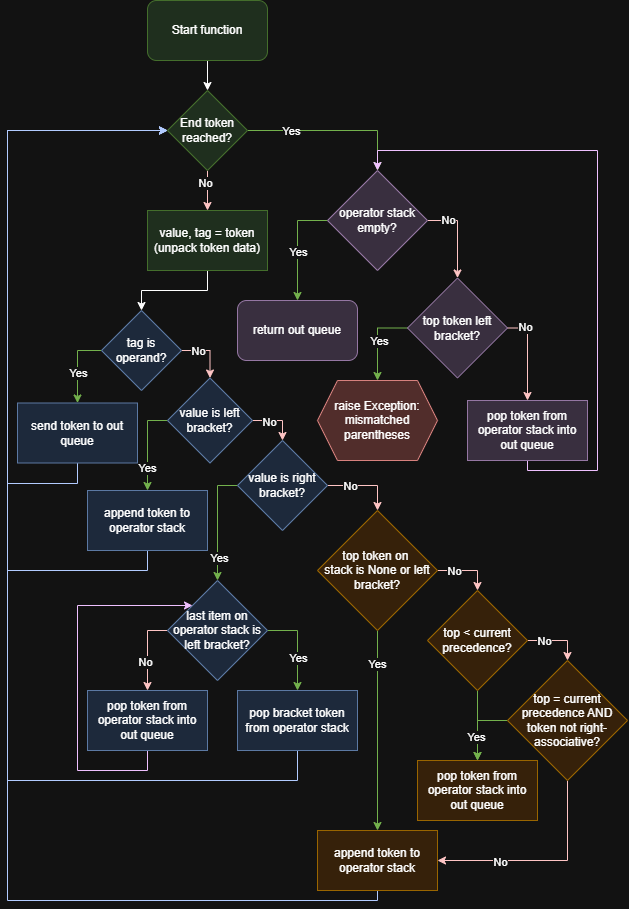

The diagram above was exported from draw.io. Its source (the exported page's mxGraphModel, read from the mxfile embedded in the PNG):
<mxGraphModel dx="1783" dy="953" grid="1" gridSize="10" guides="1" tooltips="1" connect="1" arrows="1" fold="1" page="1" pageScale="1" pageWidth="827" pageHeight="1169" math="0" shadow="0">
  <root>
    <mxCell id="0" />
    <mxCell id="1" parent="0" />
    <mxCell id="-pKsHvW5aBTpz4abokn9-17" edge="1" parent="1" source="-pKsHvW5aBTpz4abokn9-1" style="edgeStyle=orthogonalEdgeStyle;rounded=0;orthogonalLoop=1;jettySize=auto;html=1;exitX=0.5;exitY=1;exitDx=0;exitDy=0;entryX=0.5;entryY=0;entryDx=0;entryDy=0;" target="-pKsHvW5aBTpz4abokn9-2">
      <mxGeometry relative="1" as="geometry" />
    </mxCell>
    <mxCell id="-pKsHvW5aBTpz4abokn9-1" parent="1" style="rounded=1;whiteSpace=wrap;html=1;fillColor=#d5e8d4;strokeColor=#82b366;" value="Start function" vertex="1">
      <mxGeometry height="60" width="120" x="380" y="110" as="geometry" />
    </mxCell>
    <mxCell id="-pKsHvW5aBTpz4abokn9-18" edge="1" parent="1" source="-pKsHvW5aBTpz4abokn9-2" style="edgeStyle=orthogonalEdgeStyle;rounded=0;orthogonalLoop=1;jettySize=auto;html=1;exitX=0.5;exitY=1;exitDx=0;exitDy=0;entryX=0.5;entryY=0;entryDx=0;entryDy=0;fillColor=#a20025;strokeColor=#6F0000;" target="-pKsHvW5aBTpz4abokn9-3">
      <mxGeometry relative="1" as="geometry" />
    </mxCell>
    <mxCell id="-pKsHvW5aBTpz4abokn9-19" connectable="0" parent="-pKsHvW5aBTpz4abokn9-18" style="edgeLabel;html=1;align=center;verticalAlign=middle;resizable=0;points=[];" value="No" vertex="1">
      <mxGeometry relative="1" x="-0.35" y="-3" as="geometry">
        <mxPoint as="offset" />
      </mxGeometry>
    </mxCell>
    <mxCell id="-pKsHvW5aBTpz4abokn9-75" edge="1" parent="1" source="-pKsHvW5aBTpz4abokn9-2" style="edgeStyle=orthogonalEdgeStyle;rounded=0;orthogonalLoop=1;jettySize=auto;html=1;exitX=1;exitY=0.5;exitDx=0;exitDy=0;entryX=0.5;entryY=0;entryDx=0;entryDy=0;fillColor=#60a917;strokeColor=#2D7600;" target="-pKsHvW5aBTpz4abokn9-68">
      <mxGeometry relative="1" as="geometry" />
    </mxCell>
    <mxCell id="-pKsHvW5aBTpz4abokn9-76" connectable="0" parent="-pKsHvW5aBTpz4abokn9-75" style="edgeLabel;html=1;align=center;verticalAlign=middle;resizable=0;points=[];" value="Yes" vertex="1">
      <mxGeometry relative="1" x="-0.4824" y="-1" as="geometry">
        <mxPoint y="-1" as="offset" />
      </mxGeometry>
    </mxCell>
    <mxCell id="-pKsHvW5aBTpz4abokn9-2" parent="1" style="rhombus;whiteSpace=wrap;html=1;fillColor=#d5e8d4;strokeColor=#82b366;" value="End token reached?" vertex="1">
      <mxGeometry height="80" width="80" x="400" y="200" as="geometry" />
    </mxCell>
    <mxCell id="-pKsHvW5aBTpz4abokn9-20" edge="1" parent="1" source="-pKsHvW5aBTpz4abokn9-3" style="edgeStyle=orthogonalEdgeStyle;rounded=0;orthogonalLoop=1;jettySize=auto;html=1;exitX=0.5;exitY=1;exitDx=0;exitDy=0;entryX=0.5;entryY=0;entryDx=0;entryDy=0;" target="-pKsHvW5aBTpz4abokn9-4">
      <mxGeometry relative="1" as="geometry" />
    </mxCell>
    <mxCell id="-pKsHvW5aBTpz4abokn9-3" parent="1" style="rounded=0;whiteSpace=wrap;html=1;fillColor=#d5e8d4;strokeColor=#82b366;" value="value, tag = token&lt;div&gt;(unpack token data)&lt;/div&gt;" vertex="1">
      <mxGeometry height="60" width="120" x="380" y="320" as="geometry" />
    </mxCell>
    <mxCell id="-pKsHvW5aBTpz4abokn9-24" edge="1" parent="1" source="-pKsHvW5aBTpz4abokn9-4" style="edgeStyle=orthogonalEdgeStyle;rounded=0;orthogonalLoop=1;jettySize=auto;html=1;exitX=0;exitY=0.5;exitDx=0;exitDy=0;entryX=0.5;entryY=0;entryDx=0;entryDy=0;fillColor=#60a917;strokeColor=#2D7600;" target="-pKsHvW5aBTpz4abokn9-7">
      <mxGeometry relative="1" as="geometry" />
    </mxCell>
    <mxCell id="-pKsHvW5aBTpz4abokn9-25" connectable="0" parent="-pKsHvW5aBTpz4abokn9-24" style="edgeLabel;html=1;align=center;verticalAlign=middle;resizable=0;points=[];" value="Yes" vertex="1">
      <mxGeometry relative="1" x="0.2026" as="geometry">
        <mxPoint as="offset" />
      </mxGeometry>
    </mxCell>
    <mxCell id="-pKsHvW5aBTpz4abokn9-27" edge="1" parent="1" source="-pKsHvW5aBTpz4abokn9-4" style="edgeStyle=orthogonalEdgeStyle;rounded=0;orthogonalLoop=1;jettySize=auto;html=1;exitX=1;exitY=0.5;exitDx=0;exitDy=0;entryX=0;entryY=0.5;entryDx=0;entryDy=0;fillColor=#a20025;strokeColor=#6F0000;" target="-pKsHvW5aBTpz4abokn9-5">
      <mxGeometry relative="1" as="geometry" />
    </mxCell>
    <mxCell id="-pKsHvW5aBTpz4abokn9-28" connectable="0" parent="-pKsHvW5aBTpz4abokn9-27" style="edgeLabel;html=1;align=center;verticalAlign=middle;resizable=0;points=[];" value="No" vertex="1">
      <mxGeometry relative="1" x="-0.4286" as="geometry">
        <mxPoint as="offset" />
      </mxGeometry>
    </mxCell>
    <mxCell id="-pKsHvW5aBTpz4abokn9-4" parent="1" style="rhombus;whiteSpace=wrap;html=1;fillColor=#dae8fc;strokeColor=#6c8ebf;" value="tag is operand?" vertex="1">
      <mxGeometry height="80" width="80" x="334" y="420" as="geometry" />
    </mxCell>
    <mxCell id="-pKsHvW5aBTpz4abokn9-30" edge="1" parent="1" source="-pKsHvW5aBTpz4abokn9-5" style="edgeStyle=orthogonalEdgeStyle;rounded=0;orthogonalLoop=1;jettySize=auto;html=1;exitX=0.5;exitY=1;exitDx=0;exitDy=0;entryX=0.5;entryY=0;entryDx=0;entryDy=0;fillColor=#60a917;strokeColor=#2D7600;" target="-pKsHvW5aBTpz4abokn9-8">
      <mxGeometry relative="1" as="geometry">
        <Array as="points">
          <mxPoint x="380" y="530" />
        </Array>
      </mxGeometry>
    </mxCell>
    <mxCell id="-pKsHvW5aBTpz4abokn9-31" connectable="0" parent="-pKsHvW5aBTpz4abokn9-30" style="edgeLabel;html=1;align=center;verticalAlign=middle;resizable=0;points=[];" value="Yes" vertex="1">
      <mxGeometry relative="1" x="0.5111" y="-1" as="geometry">
        <mxPoint as="offset" />
      </mxGeometry>
    </mxCell>
    <mxCell id="-pKsHvW5aBTpz4abokn9-32" edge="1" parent="1" source="-pKsHvW5aBTpz4abokn9-5" style="edgeStyle=orthogonalEdgeStyle;rounded=0;orthogonalLoop=1;jettySize=auto;html=1;exitX=0.5;exitY=0;exitDx=0;exitDy=0;entryX=0.5;entryY=0;entryDx=0;entryDy=0;fillColor=#a20025;strokeColor=#6F0000;" target="-pKsHvW5aBTpz4abokn9-6">
      <mxGeometry relative="1" as="geometry" />
    </mxCell>
    <mxCell id="-pKsHvW5aBTpz4abokn9-33" connectable="0" parent="-pKsHvW5aBTpz4abokn9-32" style="edgeLabel;html=1;align=center;verticalAlign=middle;resizable=0;points=[];" value="No" vertex="1">
      <mxGeometry relative="1" x="-0.36" y="-4" as="geometry">
        <mxPoint y="-3" as="offset" />
      </mxGeometry>
    </mxCell>
    <mxCell id="-pKsHvW5aBTpz4abokn9-5" parent="1" style="rhombus;whiteSpace=wrap;html=1;direction=south;fillColor=#dae8fc;strokeColor=#6c8ebf;" value="value is left bracket?" vertex="1">
      <mxGeometry height="85" width="85" x="400" y="487.5" as="geometry" />
    </mxCell>
    <mxCell id="-pKsHvW5aBTpz4abokn9-36" edge="1" parent="1" source="-pKsHvW5aBTpz4abokn9-6" style="edgeStyle=orthogonalEdgeStyle;rounded=0;orthogonalLoop=1;jettySize=auto;html=1;exitX=0;exitY=0.5;exitDx=0;exitDy=0;entryX=0.5;entryY=0;entryDx=0;entryDy=0;fillColor=#60a917;strokeColor=#2D7600;" target="-pKsHvW5aBTpz4abokn9-9">
      <mxGeometry relative="1" as="geometry">
        <Array as="points">
          <mxPoint x="450" y="595" />
        </Array>
      </mxGeometry>
    </mxCell>
    <mxCell id="-pKsHvW5aBTpz4abokn9-37" connectable="0" parent="-pKsHvW5aBTpz4abokn9-36" style="edgeLabel;html=1;align=center;verticalAlign=middle;resizable=0;points=[];" value="Yes" vertex="1">
      <mxGeometry relative="1" x="0.6" y="2" as="geometry">
        <mxPoint x="-1" as="offset" />
      </mxGeometry>
    </mxCell>
    <mxCell id="-pKsHvW5aBTpz4abokn9-43" edge="1" parent="1" source="-pKsHvW5aBTpz4abokn9-6" style="edgeStyle=orthogonalEdgeStyle;rounded=0;orthogonalLoop=1;jettySize=auto;html=1;exitX=1;exitY=0.5;exitDx=0;exitDy=0;entryX=0.5;entryY=0;entryDx=0;entryDy=0;fillColor=#a20025;strokeColor=#6F0000;" target="-pKsHvW5aBTpz4abokn9-12">
      <mxGeometry relative="1" as="geometry" />
    </mxCell>
    <mxCell id="-pKsHvW5aBTpz4abokn9-44" connectable="0" parent="-pKsHvW5aBTpz4abokn9-43" style="edgeLabel;html=1;align=center;verticalAlign=middle;resizable=0;points=[];" value="No" vertex="1">
      <mxGeometry relative="1" x="-0.392" y="-3" as="geometry">
        <mxPoint y="-3" as="offset" />
      </mxGeometry>
    </mxCell>
    <mxCell id="-pKsHvW5aBTpz4abokn9-6" parent="1" style="rhombus;whiteSpace=wrap;html=1;fillColor=#dae8fc;strokeColor=#6c8ebf;" value="value is right bracket?" vertex="1">
      <mxGeometry height="90" width="90" x="470" y="550" as="geometry" />
    </mxCell>
    <mxCell id="-pKsHvW5aBTpz4abokn9-45" edge="1" parent="1" source="-pKsHvW5aBTpz4abokn9-7" style="edgeStyle=orthogonalEdgeStyle;rounded=0;orthogonalLoop=1;jettySize=auto;html=1;exitX=0.5;exitY=1;exitDx=0;exitDy=0;entryX=0;entryY=0.5;entryDx=0;entryDy=0;fillColor=#0050ef;strokeColor=#001DBC;" target="-pKsHvW5aBTpz4abokn9-2">
      <mxGeometry relative="1" as="geometry">
        <Array as="points">
          <mxPoint x="310" y="593" />
          <mxPoint x="240" y="593" />
          <mxPoint x="240" y="240" />
        </Array>
      </mxGeometry>
    </mxCell>
    <mxCell id="-pKsHvW5aBTpz4abokn9-7" parent="1" style="rounded=0;whiteSpace=wrap;html=1;fillColor=#dae8fc;strokeColor=#6c8ebf;" value="send token to out queue" vertex="1">
      <mxGeometry height="60" width="120" x="250" y="512.5" as="geometry" />
    </mxCell>
    <mxCell id="-pKsHvW5aBTpz4abokn9-46" edge="1" parent="1" source="-pKsHvW5aBTpz4abokn9-8" style="edgeStyle=orthogonalEdgeStyle;rounded=0;orthogonalLoop=1;jettySize=auto;html=1;exitX=0.5;exitY=1;exitDx=0;exitDy=0;entryX=0;entryY=0.5;entryDx=0;entryDy=0;fillColor=#0050ef;strokeColor=#001DBC;" target="-pKsHvW5aBTpz4abokn9-2">
      <mxGeometry relative="1" as="geometry">
        <Array as="points">
          <mxPoint x="380" y="680" />
          <mxPoint x="240" y="680" />
          <mxPoint x="240" y="240" />
        </Array>
      </mxGeometry>
    </mxCell>
    <mxCell id="-pKsHvW5aBTpz4abokn9-8" parent="1" style="rounded=0;whiteSpace=wrap;html=1;fillColor=#dae8fc;strokeColor=#6c8ebf;" value="append token to operator stack" vertex="1">
      <mxGeometry height="60" width="120" x="320" y="600" as="geometry" />
    </mxCell>
    <mxCell id="-pKsHvW5aBTpz4abokn9-38" edge="1" parent="1" source="-pKsHvW5aBTpz4abokn9-9" style="edgeStyle=orthogonalEdgeStyle;rounded=0;orthogonalLoop=1;jettySize=auto;html=1;exitX=0;exitY=0.5;exitDx=0;exitDy=0;entryX=0.5;entryY=0;entryDx=0;entryDy=0;fillColor=#a20025;strokeColor=#6F0000;" target="-pKsHvW5aBTpz4abokn9-10">
      <mxGeometry relative="1" as="geometry" />
    </mxCell>
    <mxCell id="-pKsHvW5aBTpz4abokn9-39" connectable="0" parent="-pKsHvW5aBTpz4abokn9-38" style="edgeLabel;html=1;align=center;verticalAlign=middle;resizable=0;points=[];" value="No" vertex="1">
      <mxGeometry relative="1" x="0.2667" y="-3" as="geometry">
        <mxPoint as="offset" />
      </mxGeometry>
    </mxCell>
    <mxCell id="-pKsHvW5aBTpz4abokn9-41" edge="1" parent="1" source="-pKsHvW5aBTpz4abokn9-9" style="edgeStyle=orthogonalEdgeStyle;rounded=0;orthogonalLoop=1;jettySize=auto;html=1;exitX=1;exitY=0.5;exitDx=0;exitDy=0;entryX=0.5;entryY=0;entryDx=0;entryDy=0;fillColor=#60a917;strokeColor=#2D7600;" target="-pKsHvW5aBTpz4abokn9-11">
      <mxGeometry relative="1" as="geometry" />
    </mxCell>
    <mxCell id="-pKsHvW5aBTpz4abokn9-42" connectable="0" parent="-pKsHvW5aBTpz4abokn9-41" style="edgeLabel;html=1;align=center;verticalAlign=middle;resizable=0;points=[];" value="Yes" vertex="1">
      <mxGeometry relative="1" x="0.2667" as="geometry">
        <mxPoint as="offset" />
      </mxGeometry>
    </mxCell>
    <mxCell id="-pKsHvW5aBTpz4abokn9-9" parent="1" style="rhombus;whiteSpace=wrap;html=1;fillColor=#dae8fc;strokeColor=#6c8ebf;" value="last item on operator stack is left bracket?" vertex="1">
      <mxGeometry height="100" width="100" x="400" y="690" as="geometry" />
    </mxCell>
    <mxCell id="-pKsHvW5aBTpz4abokn9-40" edge="1" parent="1" source="-pKsHvW5aBTpz4abokn9-10" style="edgeStyle=orthogonalEdgeStyle;rounded=0;orthogonalLoop=1;jettySize=auto;html=1;exitX=0.5;exitY=1;exitDx=0;exitDy=0;entryX=0;entryY=0;entryDx=0;entryDy=0;fillColor=#6a00ff;strokeColor=#3700CC;" target="-pKsHvW5aBTpz4abokn9-9">
      <mxGeometry relative="1" as="geometry">
        <Array as="points">
          <mxPoint x="380" y="880" />
          <mxPoint x="310" y="880" />
          <mxPoint x="310" y="715" />
        </Array>
      </mxGeometry>
    </mxCell>
    <mxCell id="-pKsHvW5aBTpz4abokn9-10" parent="1" style="rounded=0;whiteSpace=wrap;html=1;fillColor=#dae8fc;strokeColor=#6c8ebf;" value="pop token from operator stack into out queue" vertex="1">
      <mxGeometry height="60" width="120" x="320" y="800" as="geometry" />
    </mxCell>
    <mxCell id="-pKsHvW5aBTpz4abokn9-47" edge="1" parent="1" source="-pKsHvW5aBTpz4abokn9-11" style="edgeStyle=orthogonalEdgeStyle;rounded=0;orthogonalLoop=1;jettySize=auto;html=1;exitX=0.5;exitY=1;exitDx=0;exitDy=0;entryX=0;entryY=0.5;entryDx=0;entryDy=0;fillColor=#0050ef;strokeColor=#001DBC;" target="-pKsHvW5aBTpz4abokn9-2">
      <mxGeometry relative="1" as="geometry">
        <Array as="points">
          <mxPoint x="530" y="890" />
          <mxPoint x="240" y="890" />
          <mxPoint x="240" y="240" />
        </Array>
      </mxGeometry>
    </mxCell>
    <mxCell id="-pKsHvW5aBTpz4abokn9-11" parent="1" style="rounded=0;whiteSpace=wrap;html=1;fillColor=#dae8fc;strokeColor=#6c8ebf;" value="pop bracket token from operator stack" vertex="1">
      <mxGeometry height="60" width="120" x="470" y="800" as="geometry" />
    </mxCell>
    <mxCell id="-pKsHvW5aBTpz4abokn9-53" edge="1" parent="1" source="-pKsHvW5aBTpz4abokn9-12" style="edgeStyle=orthogonalEdgeStyle;rounded=0;orthogonalLoop=1;jettySize=auto;html=1;exitX=1;exitY=0.5;exitDx=0;exitDy=0;entryX=0.5;entryY=0;entryDx=0;entryDy=0;fillColor=#a20025;strokeColor=#6F0000;" target="-pKsHvW5aBTpz4abokn9-13">
      <mxGeometry relative="1" as="geometry" />
    </mxCell>
    <mxCell id="-pKsHvW5aBTpz4abokn9-54" connectable="0" parent="-pKsHvW5aBTpz4abokn9-53" style="edgeLabel;html=1;align=center;verticalAlign=middle;resizable=0;points=[];" value="No" vertex="1">
      <mxGeometry relative="1" x="-0.4545" y="-4" as="geometry">
        <mxPoint y="-4" as="offset" />
      </mxGeometry>
    </mxCell>
    <mxCell id="-pKsHvW5aBTpz4abokn9-64" edge="1" parent="1" source="-pKsHvW5aBTpz4abokn9-12" style="edgeStyle=orthogonalEdgeStyle;rounded=0;orthogonalLoop=1;jettySize=auto;html=1;exitX=0.5;exitY=1;exitDx=0;exitDy=0;entryX=0.5;entryY=0;entryDx=0;entryDy=0;fillColor=#60a917;strokeColor=#2D7600;" target="-pKsHvW5aBTpz4abokn9-16">
      <mxGeometry relative="1" as="geometry" />
    </mxCell>
    <mxCell id="-pKsHvW5aBTpz4abokn9-65" connectable="0" parent="-pKsHvW5aBTpz4abokn9-64" style="edgeLabel;html=1;align=center;verticalAlign=middle;resizable=0;points=[];" value="Yes" vertex="1">
      <mxGeometry relative="1" x="-0.6609" y="-1" as="geometry">
        <mxPoint as="offset" />
      </mxGeometry>
    </mxCell>
    <mxCell id="-pKsHvW5aBTpz4abokn9-12" parent="1" style="rhombus;whiteSpace=wrap;html=1;fillColor=#ffe6cc;strokeColor=#d79b00;" value="top&amp;nbsp;&lt;span style=&quot;background-color: transparent; color: light-dark(rgb(0, 0, 0), rgb(255, 255, 255));&quot;&gt;token&amp;nbsp;&lt;/span&gt;&lt;span style=&quot;background-color: transparent; color: light-dark(rgb(0, 0, 0), rgb(255, 255, 255));&quot;&gt;on&amp;nbsp;&lt;/span&gt;&lt;div&gt;&lt;span style=&quot;background-color: transparent; color: light-dark(rgb(0, 0, 0), rgb(255, 255, 255));&quot;&gt;stack is None or left bracket?&lt;/span&gt;&lt;/div&gt;" vertex="1">
      <mxGeometry height="120" width="120" x="550" y="620" as="geometry" />
    </mxCell>
    <mxCell id="-pKsHvW5aBTpz4abokn9-55" edge="1" parent="1" source="-pKsHvW5aBTpz4abokn9-13" style="edgeStyle=orthogonalEdgeStyle;rounded=0;orthogonalLoop=1;jettySize=auto;html=1;exitX=1;exitY=0.5;exitDx=0;exitDy=0;entryX=0.5;entryY=0;entryDx=0;entryDy=0;fillColor=#a20025;strokeColor=#6F0000;" target="-pKsHvW5aBTpz4abokn9-14">
      <mxGeometry relative="1" as="geometry" />
    </mxCell>
    <mxCell id="-pKsHvW5aBTpz4abokn9-57" connectable="0" parent="-pKsHvW5aBTpz4abokn9-55" style="edgeLabel;html=1;align=center;verticalAlign=middle;resizable=0;points=[];" value="No" vertex="1">
      <mxGeometry relative="1" x="-0.45" y="-2" as="geometry">
        <mxPoint y="-2" as="offset" />
      </mxGeometry>
    </mxCell>
    <mxCell id="-pKsHvW5aBTpz4abokn9-58" edge="1" parent="1" source="-pKsHvW5aBTpz4abokn9-13" style="edgeStyle=orthogonalEdgeStyle;rounded=0;orthogonalLoop=1;jettySize=auto;html=1;exitX=0.5;exitY=1;exitDx=0;exitDy=0;entryX=0.5;entryY=0;entryDx=0;entryDy=0;fillColor=#60a917;strokeColor=#2D7600;" target="-pKsHvW5aBTpz4abokn9-15">
      <mxGeometry relative="1" as="geometry" />
    </mxCell>
    <mxCell id="-pKsHvW5aBTpz4abokn9-13" parent="1" style="rhombus;whiteSpace=wrap;html=1;fillColor=#ffe6cc;strokeColor=#d79b00;" value="top &amp;lt; current precedence?" vertex="1">
      <mxGeometry height="100" width="100" x="660" y="700" as="geometry" />
    </mxCell>
    <mxCell id="-pKsHvW5aBTpz4abokn9-60" edge="1" parent="1" source="-pKsHvW5aBTpz4abokn9-14" style="edgeStyle=orthogonalEdgeStyle;rounded=0;orthogonalLoop=1;jettySize=auto;html=1;exitX=0;exitY=0.5;exitDx=0;exitDy=0;entryX=0.5;entryY=0;entryDx=0;entryDy=0;fillColor=#60a917;strokeColor=#2D7600;" target="-pKsHvW5aBTpz4abokn9-15">
      <mxGeometry relative="1" as="geometry" />
    </mxCell>
    <mxCell id="-pKsHvW5aBTpz4abokn9-61" connectable="0" parent="-pKsHvW5aBTpz4abokn9-60" style="edgeLabel;html=1;align=center;verticalAlign=middle;resizable=0;points=[];" value="Yes" vertex="1">
      <mxGeometry relative="1" x="0.325" y="-4" as="geometry">
        <mxPoint x="2" as="offset" />
      </mxGeometry>
    </mxCell>
    <mxCell id="-pKsHvW5aBTpz4abokn9-62" edge="1" parent="1" source="-pKsHvW5aBTpz4abokn9-14" style="edgeStyle=orthogonalEdgeStyle;rounded=0;orthogonalLoop=1;jettySize=auto;html=1;exitX=0.5;exitY=1;exitDx=0;exitDy=0;entryX=1;entryY=0.5;entryDx=0;entryDy=0;fillColor=#a20025;strokeColor=#6F0000;" target="-pKsHvW5aBTpz4abokn9-16">
      <mxGeometry relative="1" as="geometry" />
    </mxCell>
    <mxCell id="-pKsHvW5aBTpz4abokn9-63" connectable="0" parent="-pKsHvW5aBTpz4abokn9-62" style="edgeLabel;html=1;align=center;verticalAlign=middle;resizable=0;points=[];" value="No" vertex="1">
      <mxGeometry relative="1" x="0.4087" y="4" as="geometry">
        <mxPoint y="-3" as="offset" />
      </mxGeometry>
    </mxCell>
    <mxCell id="-pKsHvW5aBTpz4abokn9-14" parent="1" style="rhombus;whiteSpace=wrap;html=1;fillColor=#ffe6cc;strokeColor=#d79b00;" value="top = current precedence AND token not right-associative?" vertex="1">
      <mxGeometry height="120" width="120" x="740" y="770" as="geometry" />
    </mxCell>
    <mxCell id="-pKsHvW5aBTpz4abokn9-15" parent="1" style="rounded=0;whiteSpace=wrap;html=1;fillColor=#ffe6cc;strokeColor=#d79b00;" value="pop token from operator stack into out queue" vertex="1">
      <mxGeometry height="60" width="120" x="650" y="870" as="geometry" />
    </mxCell>
    <mxCell id="-pKsHvW5aBTpz4abokn9-66" edge="1" parent="1" source="-pKsHvW5aBTpz4abokn9-16" style="edgeStyle=orthogonalEdgeStyle;rounded=0;orthogonalLoop=1;jettySize=auto;html=1;exitX=0.5;exitY=1;exitDx=0;exitDy=0;entryX=0;entryY=0.5;entryDx=0;entryDy=0;fillColor=#0050ef;strokeColor=#001DBC;" target="-pKsHvW5aBTpz4abokn9-2">
      <mxGeometry relative="1" as="geometry">
        <Array as="points">
          <mxPoint x="610" y="1010" />
          <mxPoint x="240" y="1010" />
          <mxPoint x="240" y="240" />
        </Array>
      </mxGeometry>
    </mxCell>
    <mxCell id="-pKsHvW5aBTpz4abokn9-16" parent="1" style="rounded=0;whiteSpace=wrap;html=1;fillColor=#ffe6cc;strokeColor=#d79b00;" value="append token to operator stack" vertex="1">
      <mxGeometry height="60" width="120" x="550" y="940" as="geometry" />
    </mxCell>
    <mxCell id="-pKsHvW5aBTpz4abokn9-74" edge="1" parent="1" source="-pKsHvW5aBTpz4abokn9-68" style="edgeStyle=orthogonalEdgeStyle;rounded=0;orthogonalLoop=1;jettySize=auto;html=1;exitX=0;exitY=0.5;exitDx=0;exitDy=0;entryX=0.5;entryY=0;entryDx=0;entryDy=0;fillColor=#60a917;strokeColor=#2D7600;" target="-pKsHvW5aBTpz4abokn9-72">
      <mxGeometry relative="1" as="geometry" />
    </mxCell>
    <mxCell id="-pKsHvW5aBTpz4abokn9-77" connectable="0" parent="-pKsHvW5aBTpz4abokn9-74" style="edgeLabel;html=1;align=center;verticalAlign=middle;resizable=0;points=[];" value="Yes" vertex="1">
      <mxGeometry relative="1" x="0.12" y="2" as="geometry">
        <mxPoint x="-2" as="offset" />
      </mxGeometry>
    </mxCell>
    <mxCell id="-pKsHvW5aBTpz4abokn9-78" edge="1" parent="1" source="-pKsHvW5aBTpz4abokn9-68" style="edgeStyle=orthogonalEdgeStyle;rounded=0;orthogonalLoop=1;jettySize=auto;html=1;exitX=1;exitY=0.5;exitDx=0;exitDy=0;entryX=0.5;entryY=0;entryDx=0;entryDy=0;fillColor=#a20025;strokeColor=#6F0000;" target="-pKsHvW5aBTpz4abokn9-69">
      <mxGeometry relative="1" as="geometry" />
    </mxCell>
    <mxCell id="-pKsHvW5aBTpz4abokn9-81" connectable="0" parent="-pKsHvW5aBTpz4abokn9-78" style="edgeLabel;html=1;align=center;verticalAlign=middle;resizable=0;points=[];" value="No" vertex="1">
      <mxGeometry relative="1" x="-0.5325" y="1" as="geometry">
        <mxPoint as="offset" />
      </mxGeometry>
    </mxCell>
    <mxCell id="-pKsHvW5aBTpz4abokn9-68" parent="1" style="rhombus;whiteSpace=wrap;html=1;fillColor=#e1d5e7;strokeColor=#9673a6;" value="operator stack empty?" vertex="1">
      <mxGeometry height="100" width="100" x="560" y="280" as="geometry" />
    </mxCell>
    <mxCell id="-pKsHvW5aBTpz4abokn9-79" edge="1" parent="1" source="-pKsHvW5aBTpz4abokn9-69" style="edgeStyle=orthogonalEdgeStyle;rounded=0;orthogonalLoop=1;jettySize=auto;html=1;exitX=0;exitY=0.5;exitDx=0;exitDy=0;entryX=0.5;entryY=0;entryDx=0;entryDy=0;fillColor=#60a917;strokeColor=#2D7600;" target="-pKsHvW5aBTpz4abokn9-71">
      <mxGeometry relative="1" as="geometry">
        <Array as="points">
          <mxPoint x="610" y="438" />
        </Array>
      </mxGeometry>
    </mxCell>
    <mxCell id="-pKsHvW5aBTpz4abokn9-80" connectable="0" parent="-pKsHvW5aBTpz4abokn9-79" style="edgeLabel;html=1;align=center;verticalAlign=middle;resizable=0;points=[];" value="Yes" vertex="1">
      <mxGeometry relative="1" x="0.0314" y="1" as="geometry">
        <mxPoint as="offset" />
      </mxGeometry>
    </mxCell>
    <mxCell id="-pKsHvW5aBTpz4abokn9-82" edge="1" parent="1" source="-pKsHvW5aBTpz4abokn9-69" style="edgeStyle=orthogonalEdgeStyle;rounded=0;orthogonalLoop=1;jettySize=auto;html=1;exitX=1;exitY=0.5;exitDx=0;exitDy=0;entryX=0.5;entryY=0;entryDx=0;entryDy=0;fillColor=#a20025;strokeColor=#6F0000;" target="-pKsHvW5aBTpz4abokn9-70">
      <mxGeometry relative="1" as="geometry" />
    </mxCell>
    <mxCell id="-pKsHvW5aBTpz4abokn9-83" connectable="0" parent="-pKsHvW5aBTpz4abokn9-82" style="edgeLabel;html=1;align=center;verticalAlign=middle;resizable=0;points=[];" value="No" vertex="1">
      <mxGeometry relative="1" x="-0.6122" y="3" as="geometry">
        <mxPoint y="2" as="offset" />
      </mxGeometry>
    </mxCell>
    <mxCell id="-pKsHvW5aBTpz4abokn9-69" parent="1" style="rhombus;whiteSpace=wrap;html=1;fillColor=#e1d5e7;strokeColor=#9673a6;" value="top token left bracket?" vertex="1">
      <mxGeometry height="100" width="100" x="640" y="387.5" as="geometry" />
    </mxCell>
    <mxCell id="-pKsHvW5aBTpz4abokn9-84" edge="1" parent="1" source="-pKsHvW5aBTpz4abokn9-70" style="edgeStyle=orthogonalEdgeStyle;rounded=0;orthogonalLoop=1;jettySize=auto;html=1;exitX=0.5;exitY=1;exitDx=0;exitDy=0;entryX=0.5;entryY=0;entryDx=0;entryDy=0;fillColor=#6a00ff;strokeColor=#3700CC;" target="-pKsHvW5aBTpz4abokn9-68">
      <mxGeometry relative="1" as="geometry">
        <Array as="points">
          <mxPoint x="760" y="580" />
          <mxPoint x="830" y="580" />
          <mxPoint x="830" y="260" />
          <mxPoint x="610" y="260" />
        </Array>
      </mxGeometry>
    </mxCell>
    <mxCell id="-pKsHvW5aBTpz4abokn9-70" parent="1" style="rounded=0;whiteSpace=wrap;html=1;fillColor=#e1d5e7;strokeColor=#9673a6;" value="pop token from operator stack into out queue" vertex="1">
      <mxGeometry height="60" width="120" x="700" y="510" as="geometry" />
    </mxCell>
    <mxCell id="-pKsHvW5aBTpz4abokn9-71" parent="1" style="shape=hexagon;perimeter=hexagonPerimeter2;whiteSpace=wrap;html=1;fixedSize=1;fillColor=#f8cecc;strokeColor=#b85450;" value="raise Exception: mismatched parentheses" vertex="1">
      <mxGeometry height="80" width="120" x="550" y="490" as="geometry" />
    </mxCell>
    <mxCell id="-pKsHvW5aBTpz4abokn9-72" parent="1" style="rounded=1;whiteSpace=wrap;html=1;fillColor=#e1d5e7;strokeColor=#9673a6;" value="return out queue" vertex="1">
      <mxGeometry height="60" width="120" x="470" y="410" as="geometry" />
    </mxCell>
  </root>
</mxGraphModel>